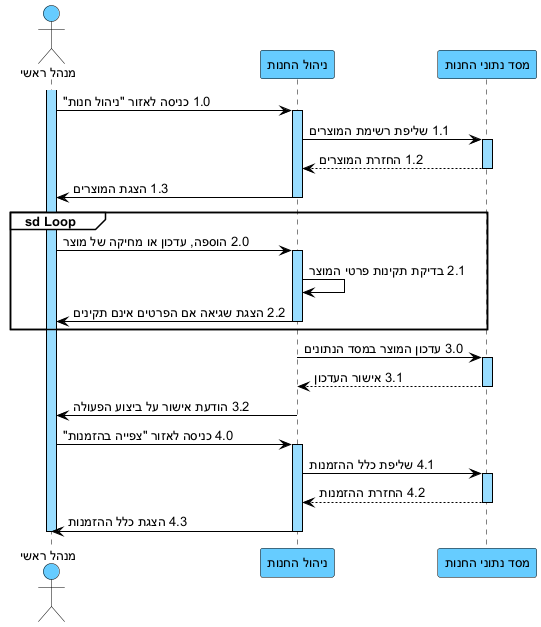

The diagram above was rendered by PlantUML. Its source (embedded in the PNG):
@startuml
skinparam backgroundColor white
skinparam defaultFontName Arial
skinparam defaultFontSize 13
skinparam sequence {
ArrowColor black
ArrowFontColor black
ActorBorderColor black
ActorBackgroundColor #66CCFF
LifeLineBorderColor black
LifeLineBackgroundColor #99DDFF
ParticipantBorderColor black
ParticipantBackgroundColor #66CCFF
ParticipantFontColor black
ParticipantFontSize 13
GroupBorderColor black
GroupBackgroundColor white
GroupHeaderFontColor black
}

actor "מנהל ראשי" as A
participant "ניהול החנות" as SM
participant "מסד נתוני החנות" as DB

activate A
A -> SM : 1.0 כניסה לאזור "ניהול חנות"
activate SM
SM -> DB : 1.1 שליפת רשימת המוצרים
activate DB
DB --> SM : 1.2 החזרת המוצרים
deactivate DB
SM -> A : 1.3 הצגת המוצרים
deactivate SM

group sd Loop
A -> SM : 2.0 הוספה, עדכון או מחיקה של מוצר
activate SM
SM -> SM : 2.1 בדיקת תקינות פרטי המוצר
SM -> A : 2.2 הצגת שגיאה אם הפרטים אינם תקינים
deactivate SM
end

activate SM
SM -> DB : 3.0 עדכון המוצר במסד הנתונים
activate DB
DB --> SM : 3.1 אישור העדכון
deactivate DB
SM -> A : 3.2 הודעת אישור על ביצוע הפעולה
deactivate SM

A -> SM : 4.0 כניסה לאזור "צפייה בהזמנות"
activate SM
SM -> DB : 4.1 שליפת כלל ההזמנות
activate DB
DB --> SM : 4.2 החזרת ההזמנות
deactivate DB
SM -> A : 4.3 הצגת כלל ההזמנות
deactivate SM
deactivate A
@enduml